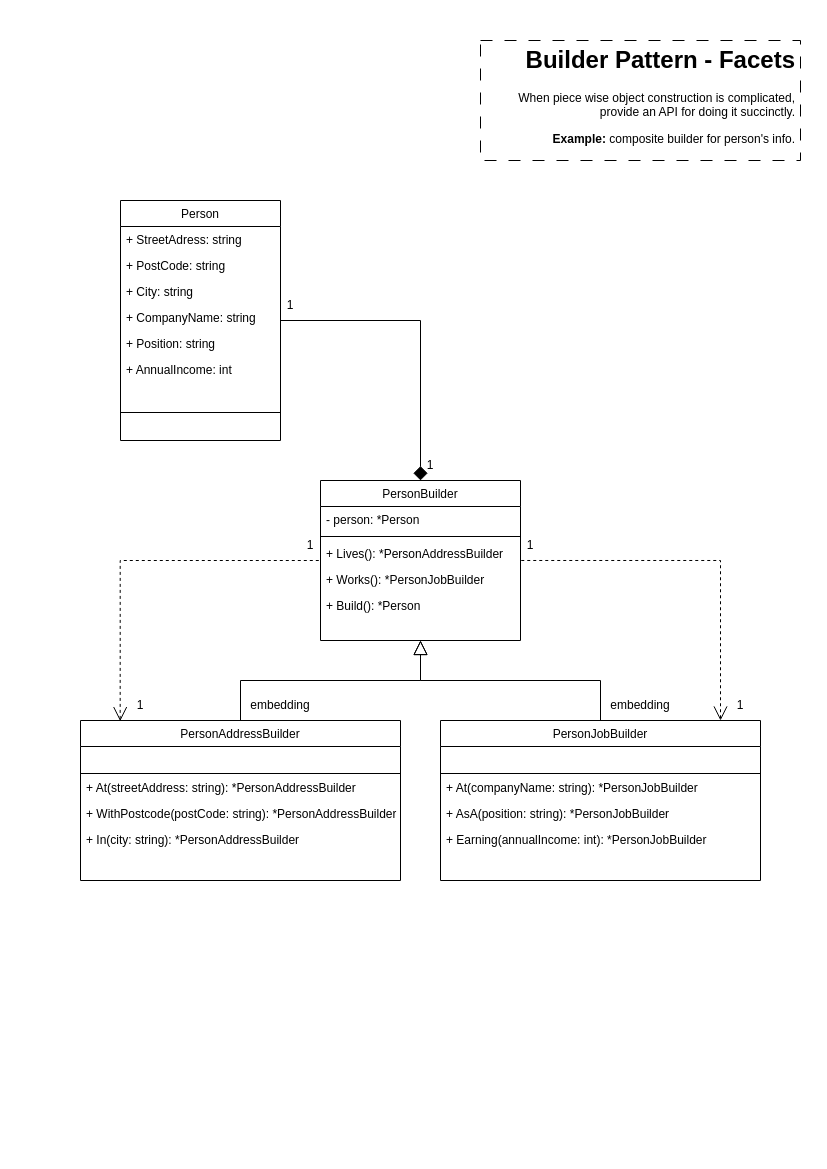

The diagram above was exported from draw.io. Its source (the exported page's mxGraphModel, read from the mxfile embedded in the PNG):
<mxGraphModel dx="1050" dy="535" grid="1" gridSize="10" guides="1" tooltips="1" connect="1" arrows="1" fold="1" page="1" pageScale="1" pageWidth="827" pageHeight="1169" math="0" shadow="0">
  <root>
    <mxCell id="WIyWlLk6GJQsqaUBKTNV-0" />
    <mxCell id="WIyWlLk6GJQsqaUBKTNV-1" parent="WIyWlLk6GJQsqaUBKTNV-0" />
    <mxCell id="rSpETuLRuue8GzIAQ7RH-0" style="edgeStyle=orthogonalEdgeStyle;rounded=0;orthogonalLoop=1;jettySize=auto;html=1;endArrow=diamond;endFill=1;endSize=12;" parent="WIyWlLk6GJQsqaUBKTNV-1" source="zkfFHV4jXpPFQw0GAbJ--0" target="E4HVeDtzZ15pvQWCH29E-3" edge="1">
      <mxGeometry relative="1" as="geometry" />
    </mxCell>
    <mxCell id="zkfFHV4jXpPFQw0GAbJ--0" value="Person" style="swimlane;fontStyle=0;align=center;verticalAlign=top;childLayout=stackLayout;horizontal=1;startSize=26;horizontalStack=0;resizeParent=1;resizeLast=0;collapsible=1;marginBottom=0;rounded=0;shadow=0;strokeWidth=1;" parent="WIyWlLk6GJQsqaUBKTNV-1" vertex="1">
      <mxGeometry x="120" y="200" width="160" height="240" as="geometry">
        <mxRectangle x="230" y="140" width="160" height="26" as="alternateBounds" />
      </mxGeometry>
    </mxCell>
    <mxCell id="zkfFHV4jXpPFQw0GAbJ--1" value="+ StreetAdress: string" style="text;align=left;verticalAlign=top;spacingLeft=4;spacingRight=4;overflow=hidden;rotatable=0;points=[[0,0.5],[1,0.5]];portConstraint=eastwest;" parent="zkfFHV4jXpPFQw0GAbJ--0" vertex="1">
      <mxGeometry y="26" width="160" height="26" as="geometry" />
    </mxCell>
    <mxCell id="zkfFHV4jXpPFQw0GAbJ--2" value="+ PostCode: string" style="text;align=left;verticalAlign=top;spacingLeft=4;spacingRight=4;overflow=hidden;rotatable=0;points=[[0,0.5],[1,0.5]];portConstraint=eastwest;rounded=0;shadow=0;html=0;" parent="zkfFHV4jXpPFQw0GAbJ--0" vertex="1">
      <mxGeometry y="52" width="160" height="26" as="geometry" />
    </mxCell>
    <mxCell id="zkfFHV4jXpPFQw0GAbJ--3" value="+ City: string" style="text;align=left;verticalAlign=top;spacingLeft=4;spacingRight=4;overflow=hidden;rotatable=0;points=[[0,0.5],[1,0.5]];portConstraint=eastwest;rounded=0;shadow=0;html=0;" parent="zkfFHV4jXpPFQw0GAbJ--0" vertex="1">
      <mxGeometry y="78" width="160" height="26" as="geometry" />
    </mxCell>
    <mxCell id="E4HVeDtzZ15pvQWCH29E-0" value="+ CompanyName: string" style="text;align=left;verticalAlign=top;spacingLeft=4;spacingRight=4;overflow=hidden;rotatable=0;points=[[0,0.5],[1,0.5]];portConstraint=eastwest;rounded=0;shadow=0;html=0;" parent="zkfFHV4jXpPFQw0GAbJ--0" vertex="1">
      <mxGeometry y="104" width="160" height="26" as="geometry" />
    </mxCell>
    <mxCell id="E4HVeDtzZ15pvQWCH29E-1" value="+ Position: string" style="text;align=left;verticalAlign=top;spacingLeft=4;spacingRight=4;overflow=hidden;rotatable=0;points=[[0,0.5],[1,0.5]];portConstraint=eastwest;rounded=0;shadow=0;html=0;" parent="zkfFHV4jXpPFQw0GAbJ--0" vertex="1">
      <mxGeometry y="130" width="160" height="26" as="geometry" />
    </mxCell>
    <mxCell id="E4HVeDtzZ15pvQWCH29E-2" value="+ AnnualIncome: int" style="text;align=left;verticalAlign=top;spacingLeft=4;spacingRight=4;overflow=hidden;rotatable=0;points=[[0,0.5],[1,0.5]];portConstraint=eastwest;rounded=0;shadow=0;html=0;" parent="zkfFHV4jXpPFQw0GAbJ--0" vertex="1">
      <mxGeometry y="156" width="160" height="26" as="geometry" />
    </mxCell>
    <mxCell id="Inh1GvuXuRvNw1-O4HdL-0" value=" " style="text;align=left;verticalAlign=top;spacingLeft=4;spacingRight=4;overflow=hidden;rotatable=0;points=[[0,0.5],[1,0.5]];portConstraint=eastwest;rounded=0;shadow=0;html=0;" parent="zkfFHV4jXpPFQw0GAbJ--0" vertex="1">
      <mxGeometry y="182" width="160" height="26" as="geometry" />
    </mxCell>
    <mxCell id="zkfFHV4jXpPFQw0GAbJ--4" value="" style="line;html=1;strokeWidth=1;align=left;verticalAlign=middle;spacingTop=-1;spacingLeft=3;spacingRight=3;rotatable=0;labelPosition=right;points=[];portConstraint=eastwest;" parent="zkfFHV4jXpPFQw0GAbJ--0" vertex="1">
      <mxGeometry y="208" width="160" height="8" as="geometry" />
    </mxCell>
    <mxCell id="E4HVeDtzZ15pvQWCH29E-3" value="PersonBuilder" style="swimlane;fontStyle=0;align=center;verticalAlign=top;childLayout=stackLayout;horizontal=1;startSize=26;horizontalStack=0;resizeParent=1;resizeLast=0;collapsible=1;marginBottom=0;rounded=0;shadow=0;strokeWidth=1;" parent="WIyWlLk6GJQsqaUBKTNV-1" vertex="1">
      <mxGeometry x="320" y="480" width="200" height="160" as="geometry">
        <mxRectangle x="440" y="200" width="160" height="26" as="alternateBounds" />
      </mxGeometry>
    </mxCell>
    <mxCell id="E4HVeDtzZ15pvQWCH29E-4" value="- person: *Person" style="text;align=left;verticalAlign=top;spacingLeft=4;spacingRight=4;overflow=hidden;rotatable=0;points=[[0,0.5],[1,0.5]];portConstraint=eastwest;" parent="E4HVeDtzZ15pvQWCH29E-3" vertex="1">
      <mxGeometry y="26" width="200" height="26" as="geometry" />
    </mxCell>
    <mxCell id="E4HVeDtzZ15pvQWCH29E-10" value="" style="line;html=1;strokeWidth=1;align=left;verticalAlign=middle;spacingTop=-1;spacingLeft=3;spacingRight=3;rotatable=0;labelPosition=right;points=[];portConstraint=eastwest;" parent="E4HVeDtzZ15pvQWCH29E-3" vertex="1">
      <mxGeometry y="52" width="200" height="8" as="geometry" />
    </mxCell>
    <mxCell id="E4HVeDtzZ15pvQWCH29E-11" value="+ Lives(): *PersonAddressBuilder" style="text;align=left;verticalAlign=top;spacingLeft=4;spacingRight=4;overflow=hidden;rotatable=0;points=[[0,0.5],[1,0.5]];portConstraint=eastwest;rounded=0;shadow=0;html=0;" parent="E4HVeDtzZ15pvQWCH29E-3" vertex="1">
      <mxGeometry y="60" width="200" height="26" as="geometry" />
    </mxCell>
    <mxCell id="E4HVeDtzZ15pvQWCH29E-12" value="+ Works(): *PersonJobBuilder" style="text;align=left;verticalAlign=top;spacingLeft=4;spacingRight=4;overflow=hidden;rotatable=0;points=[[0,0.5],[1,0.5]];portConstraint=eastwest;rounded=0;shadow=0;html=0;" parent="E4HVeDtzZ15pvQWCH29E-3" vertex="1">
      <mxGeometry y="86" width="200" height="26" as="geometry" />
    </mxCell>
    <mxCell id="E4HVeDtzZ15pvQWCH29E-20" value="+ Build(): *Person" style="text;align=left;verticalAlign=top;spacingLeft=4;spacingRight=4;overflow=hidden;rotatable=0;points=[[0,0.5],[1,0.5]];portConstraint=eastwest;rounded=0;shadow=0;html=0;" parent="E4HVeDtzZ15pvQWCH29E-3" vertex="1">
      <mxGeometry y="112" width="200" height="26" as="geometry" />
    </mxCell>
    <mxCell id="E4HVeDtzZ15pvQWCH29E-36" style="edgeStyle=orthogonalEdgeStyle;rounded=0;orthogonalLoop=1;jettySize=auto;html=1;entryX=0.5;entryY=1;entryDx=0;entryDy=0;endArrow=block;endFill=0;endSize=12;" parent="WIyWlLk6GJQsqaUBKTNV-1" source="E4HVeDtzZ15pvQWCH29E-21" target="E4HVeDtzZ15pvQWCH29E-3" edge="1">
      <mxGeometry relative="1" as="geometry">
        <Array as="points">
          <mxPoint x="240" y="680" />
          <mxPoint x="420" y="680" />
        </Array>
      </mxGeometry>
    </mxCell>
    <mxCell id="OIYF3J5YNJonwLxSvTSE-0" style="edgeStyle=orthogonalEdgeStyle;rounded=0;orthogonalLoop=1;jettySize=auto;html=1;exitX=0.124;exitY=0.004;exitDx=0;exitDy=0;endArrow=none;endFill=0;endSize=12;exitPerimeter=0;startArrow=open;startFill=0;startSize=12;dashed=1;" parent="WIyWlLk6GJQsqaUBKTNV-1" source="E4HVeDtzZ15pvQWCH29E-21" target="E4HVeDtzZ15pvQWCH29E-3" edge="1">
      <mxGeometry relative="1" as="geometry">
        <Array as="points">
          <mxPoint x="120" y="560" />
        </Array>
      </mxGeometry>
    </mxCell>
    <mxCell id="E4HVeDtzZ15pvQWCH29E-21" value="PersonAddressBuilder" style="swimlane;fontStyle=0;align=center;verticalAlign=top;childLayout=stackLayout;horizontal=1;startSize=26;horizontalStack=0;resizeParent=1;resizeLast=0;collapsible=1;marginBottom=0;rounded=0;shadow=0;strokeWidth=1;" parent="WIyWlLk6GJQsqaUBKTNV-1" vertex="1">
      <mxGeometry x="80" y="720" width="320" height="160" as="geometry">
        <mxRectangle x="230" y="140" width="160" height="26" as="alternateBounds" />
      </mxGeometry>
    </mxCell>
    <mxCell id="Inh1GvuXuRvNw1-O4HdL-1" value=" " style="text;align=left;verticalAlign=top;spacingLeft=4;spacingRight=4;overflow=hidden;rotatable=0;points=[[0,0.5],[1,0.5]];portConstraint=eastwest;rounded=0;shadow=0;html=0;" parent="E4HVeDtzZ15pvQWCH29E-21" vertex="1">
      <mxGeometry y="26" width="320" height="26" as="geometry" />
    </mxCell>
    <mxCell id="E4HVeDtzZ15pvQWCH29E-23" value="" style="line;html=1;strokeWidth=1;align=left;verticalAlign=middle;spacingTop=-1;spacingLeft=3;spacingRight=3;rotatable=0;labelPosition=right;points=[];portConstraint=eastwest;" parent="E4HVeDtzZ15pvQWCH29E-21" vertex="1">
      <mxGeometry y="52" width="320" height="2" as="geometry" />
    </mxCell>
    <mxCell id="E4HVeDtzZ15pvQWCH29E-24" value="+ At(streetAddress: string): *PersonAddressBuilder" style="text;align=left;verticalAlign=top;spacingLeft=4;spacingRight=4;overflow=hidden;rotatable=0;points=[[0,0.5],[1,0.5]];portConstraint=eastwest;rounded=0;shadow=0;html=0;" parent="E4HVeDtzZ15pvQWCH29E-21" vertex="1">
      <mxGeometry y="54" width="320" height="26" as="geometry" />
    </mxCell>
    <mxCell id="E4HVeDtzZ15pvQWCH29E-26" value="+ WithPostcode(postCode: string): *PersonAddressBuilder" style="text;align=left;verticalAlign=top;spacingLeft=4;spacingRight=4;overflow=hidden;rotatable=0;points=[[0,0.5],[1,0.5]];portConstraint=eastwest;rounded=0;shadow=0;html=0;" parent="E4HVeDtzZ15pvQWCH29E-21" vertex="1">
      <mxGeometry y="80" width="320" height="26" as="geometry" />
    </mxCell>
    <mxCell id="E4HVeDtzZ15pvQWCH29E-25" value="+ In(city: string): *PersonAddressBuilder" style="text;align=left;verticalAlign=top;spacingLeft=4;spacingRight=4;overflow=hidden;rotatable=0;points=[[0,0.5],[1,0.5]];portConstraint=eastwest;rounded=0;shadow=0;html=0;" parent="E4HVeDtzZ15pvQWCH29E-21" vertex="1">
      <mxGeometry y="106" width="320" height="26" as="geometry" />
    </mxCell>
    <mxCell id="E4HVeDtzZ15pvQWCH29E-38" style="edgeStyle=orthogonalEdgeStyle;rounded=0;orthogonalLoop=1;jettySize=auto;html=1;exitX=0.5;exitY=0;exitDx=0;exitDy=0;entryX=0.5;entryY=1;entryDx=0;entryDy=0;endArrow=block;endFill=0;endSize=12;" parent="WIyWlLk6GJQsqaUBKTNV-1" source="E4HVeDtzZ15pvQWCH29E-27" target="E4HVeDtzZ15pvQWCH29E-3" edge="1">
      <mxGeometry relative="1" as="geometry">
        <Array as="points">
          <mxPoint x="600" y="680" />
          <mxPoint x="420" y="680" />
        </Array>
      </mxGeometry>
    </mxCell>
    <mxCell id="OIYF3J5YNJonwLxSvTSE-3" style="edgeStyle=orthogonalEdgeStyle;rounded=0;orthogonalLoop=1;jettySize=auto;html=1;entryX=1;entryY=0.769;entryDx=0;entryDy=0;entryPerimeter=0;endArrow=none;endFill=0;endSize=12;startArrow=open;startFill=0;startSize=12;dashed=1;" parent="WIyWlLk6GJQsqaUBKTNV-1" target="E4HVeDtzZ15pvQWCH29E-11" edge="1">
      <mxGeometry relative="1" as="geometry">
        <Array as="points">
          <mxPoint x="720" y="720" />
          <mxPoint x="720" y="560" />
        </Array>
        <mxPoint x="720" y="720" as="sourcePoint" />
      </mxGeometry>
    </mxCell>
    <mxCell id="E4HVeDtzZ15pvQWCH29E-27" value="PersonJobBuilder" style="swimlane;fontStyle=0;align=center;verticalAlign=top;childLayout=stackLayout;horizontal=1;startSize=26;horizontalStack=0;resizeParent=1;resizeLast=0;collapsible=1;marginBottom=0;rounded=0;shadow=0;strokeWidth=1;" parent="WIyWlLk6GJQsqaUBKTNV-1" vertex="1">
      <mxGeometry x="440" y="720" width="320" height="160" as="geometry">
        <mxRectangle x="230" y="140" width="160" height="26" as="alternateBounds" />
      </mxGeometry>
    </mxCell>
    <mxCell id="Inh1GvuXuRvNw1-O4HdL-2" value=" " style="text;align=left;verticalAlign=top;spacingLeft=4;spacingRight=4;overflow=hidden;rotatable=0;points=[[0,0.5],[1,0.5]];portConstraint=eastwest;rounded=0;shadow=0;html=0;" parent="E4HVeDtzZ15pvQWCH29E-27" vertex="1">
      <mxGeometry y="26" width="320" height="26" as="geometry" />
    </mxCell>
    <mxCell id="E4HVeDtzZ15pvQWCH29E-28" value="" style="line;html=1;strokeWidth=1;align=left;verticalAlign=middle;spacingTop=-1;spacingLeft=3;spacingRight=3;rotatable=0;labelPosition=right;points=[];portConstraint=eastwest;" parent="E4HVeDtzZ15pvQWCH29E-27" vertex="1">
      <mxGeometry y="52" width="320" height="2" as="geometry" />
    </mxCell>
    <mxCell id="E4HVeDtzZ15pvQWCH29E-29" value="+ At(companyName: string): *PersonJobBuilder" style="text;align=left;verticalAlign=top;spacingLeft=4;spacingRight=4;overflow=hidden;rotatable=0;points=[[0,0.5],[1,0.5]];portConstraint=eastwest;rounded=0;shadow=0;html=0;" parent="E4HVeDtzZ15pvQWCH29E-27" vertex="1">
      <mxGeometry y="54" width="320" height="26" as="geometry" />
    </mxCell>
    <mxCell id="E4HVeDtzZ15pvQWCH29E-30" value="+ AsA(position: string): *PersonJobBuilder" style="text;align=left;verticalAlign=top;spacingLeft=4;spacingRight=4;overflow=hidden;rotatable=0;points=[[0,0.5],[1,0.5]];portConstraint=eastwest;rounded=0;shadow=0;html=0;" parent="E4HVeDtzZ15pvQWCH29E-27" vertex="1">
      <mxGeometry y="80" width="320" height="26" as="geometry" />
    </mxCell>
    <mxCell id="E4HVeDtzZ15pvQWCH29E-31" value="+ Earning(annualIncome: int): *PersonJobBuilder" style="text;align=left;verticalAlign=top;spacingLeft=4;spacingRight=4;overflow=hidden;rotatable=0;points=[[0,0.5],[1,0.5]];portConstraint=eastwest;rounded=0;shadow=0;html=0;" parent="E4HVeDtzZ15pvQWCH29E-27" vertex="1">
      <mxGeometry y="106" width="320" height="26" as="geometry" />
    </mxCell>
    <mxCell id="Inh1GvuXuRvNw1-O4HdL-3" value="embedding" style="text;html=1;strokeColor=none;fillColor=none;align=center;verticalAlign=middle;whiteSpace=wrap;rounded=0;" parent="WIyWlLk6GJQsqaUBKTNV-1" vertex="1">
      <mxGeometry x="250" y="690" width="60" height="30" as="geometry" />
    </mxCell>
    <mxCell id="Inh1GvuXuRvNw1-O4HdL-4" value="embedding" style="text;html=1;strokeColor=none;fillColor=none;align=center;verticalAlign=middle;whiteSpace=wrap;rounded=0;" parent="WIyWlLk6GJQsqaUBKTNV-1" vertex="1">
      <mxGeometry x="610" y="690" width="60" height="30" as="geometry" />
    </mxCell>
    <mxCell id="OIYF3J5YNJonwLxSvTSE-1" value="1" style="text;html=1;strokeColor=none;fillColor=none;align=center;verticalAlign=middle;whiteSpace=wrap;rounded=0;" parent="WIyWlLk6GJQsqaUBKTNV-1" vertex="1">
      <mxGeometry x="280" y="530" width="60" height="30" as="geometry" />
    </mxCell>
    <mxCell id="OIYF3J5YNJonwLxSvTSE-2" value="1" style="text;html=1;strokeColor=none;fillColor=none;align=center;verticalAlign=middle;whiteSpace=wrap;rounded=0;" parent="WIyWlLk6GJQsqaUBKTNV-1" vertex="1">
      <mxGeometry x="110" y="690" width="60" height="30" as="geometry" />
    </mxCell>
    <mxCell id="OIYF3J5YNJonwLxSvTSE-5" value="1" style="text;html=1;strokeColor=none;fillColor=none;align=center;verticalAlign=middle;whiteSpace=wrap;rounded=0;" parent="WIyWlLk6GJQsqaUBKTNV-1" vertex="1">
      <mxGeometry x="500" y="530" width="60" height="30" as="geometry" />
    </mxCell>
    <mxCell id="OIYF3J5YNJonwLxSvTSE-6" value="1" style="text;html=1;strokeColor=none;fillColor=none;align=center;verticalAlign=middle;whiteSpace=wrap;rounded=0;" parent="WIyWlLk6GJQsqaUBKTNV-1" vertex="1">
      <mxGeometry x="710" y="690" width="60" height="30" as="geometry" />
    </mxCell>
    <mxCell id="OIYF3J5YNJonwLxSvTSE-7" value="1" style="text;html=1;strokeColor=none;fillColor=none;align=center;verticalAlign=middle;whiteSpace=wrap;rounded=0;" parent="WIyWlLk6GJQsqaUBKTNV-1" vertex="1">
      <mxGeometry x="400" y="450" width="60" height="30" as="geometry" />
    </mxCell>
    <mxCell id="OIYF3J5YNJonwLxSvTSE-8" value="1" style="text;html=1;strokeColor=none;fillColor=none;align=center;verticalAlign=middle;whiteSpace=wrap;rounded=0;" parent="WIyWlLk6GJQsqaUBKTNV-1" vertex="1">
      <mxGeometry x="260" y="290" width="60" height="30" as="geometry" />
    </mxCell>
    <mxCell id="v1cn2hREiB_xJ1LTqz9n-0" value="&lt;h1&gt;Builder Pattern - Facets&lt;/h1&gt;&lt;p&gt;When piece wise object construction is complicated, provide an API for doing it succinctly.&lt;/p&gt;&lt;p&gt;&lt;b&gt;Example: &lt;/b&gt;composite builder for person's info.&lt;/p&gt;" style="text;html=1;strokeColor=default;fillColor=none;spacing=5;spacingTop=-20;whiteSpace=wrap;overflow=hidden;rounded=0;align=right;dashed=1;dashPattern=12 12;" parent="WIyWlLk6GJQsqaUBKTNV-1" vertex="1">
      <mxGeometry x="480" y="40" width="320" height="120" as="geometry" />
    </mxCell>
  </root>
</mxGraphModel>